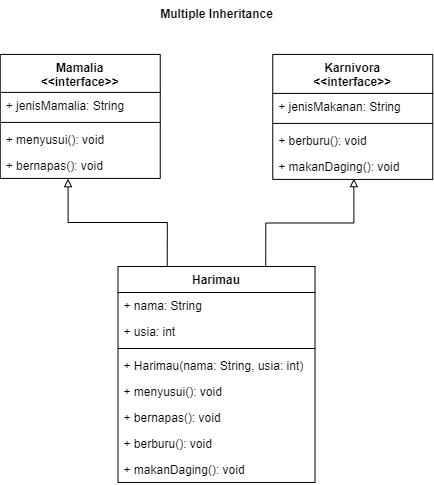

The diagram above was exported from draw.io. Its source (the exported page's mxGraphModel, read from the mxfile embedded in the PNG):
<mxGraphModel dx="-6" dy="511" grid="0" gridSize="10" guides="1" tooltips="1" connect="1" arrows="1" fold="1" page="0" pageScale="1" pageWidth="827" pageHeight="1169" math="0" shadow="0">
  <root>
    <mxCell id="WIyWlLk6GJQsqaUBKTNV-0" />
    <mxCell id="WIyWlLk6GJQsqaUBKTNV-1" parent="WIyWlLk6GJQsqaUBKTNV-0" />
    <mxCell id="NJQpRtNfI7XZ-fcEB4Xe-14" value="Harimau" style="swimlane;fontStyle=1;align=center;verticalAlign=top;childLayout=stackLayout;horizontal=1;startSize=26;horizontalStack=0;resizeParent=1;resizeLast=0;collapsible=1;marginBottom=0;rounded=0;shadow=0;strokeWidth=1;" parent="WIyWlLk6GJQsqaUBKTNV-1" vertex="1">
      <mxGeometry x="996.5" y="324" width="197" height="216" as="geometry">
        <mxRectangle x="550" y="140" width="160" height="26" as="alternateBounds" />
      </mxGeometry>
    </mxCell>
    <mxCell id="NJQpRtNfI7XZ-fcEB4Xe-15" value="+ nama: String" style="text;align=left;verticalAlign=top;spacingLeft=4;spacingRight=4;overflow=hidden;rotatable=0;points=[[0,0.5],[1,0.5]];portConstraint=eastwest;" parent="NJQpRtNfI7XZ-fcEB4Xe-14" vertex="1">
      <mxGeometry y="26" width="197" height="26" as="geometry" />
    </mxCell>
    <mxCell id="meg7Xpt_iPH9WeygcKsQ-10" value="+ usia: int" style="text;align=left;verticalAlign=top;spacingLeft=4;spacingRight=4;overflow=hidden;rotatable=0;points=[[0,0.5],[1,0.5]];portConstraint=eastwest;" parent="NJQpRtNfI7XZ-fcEB4Xe-14" vertex="1">
      <mxGeometry y="52" width="197" height="26" as="geometry" />
    </mxCell>
    <mxCell id="NJQpRtNfI7XZ-fcEB4Xe-16" value="" style="line;html=1;strokeWidth=1;align=left;verticalAlign=middle;spacingTop=-1;spacingLeft=3;spacingRight=3;rotatable=0;labelPosition=right;points=[];portConstraint=eastwest;" parent="NJQpRtNfI7XZ-fcEB4Xe-14" vertex="1">
      <mxGeometry y="78" width="197" height="8" as="geometry" />
    </mxCell>
    <mxCell id="NJQpRtNfI7XZ-fcEB4Xe-17" value="+ Harimau(nama: String, usia: int)" style="text;align=left;verticalAlign=top;spacingLeft=4;spacingRight=4;overflow=hidden;rotatable=0;points=[[0,0.5],[1,0.5]];portConstraint=eastwest;" parent="NJQpRtNfI7XZ-fcEB4Xe-14" vertex="1">
      <mxGeometry y="86" width="197" height="26" as="geometry" />
    </mxCell>
    <mxCell id="meg7Xpt_iPH9WeygcKsQ-11" value="+ menyusui(): void" style="text;align=left;verticalAlign=top;spacingLeft=4;spacingRight=4;overflow=hidden;rotatable=0;points=[[0,0.5],[1,0.5]];portConstraint=eastwest;" parent="NJQpRtNfI7XZ-fcEB4Xe-14" vertex="1">
      <mxGeometry y="112" width="197" height="26" as="geometry" />
    </mxCell>
    <mxCell id="meg7Xpt_iPH9WeygcKsQ-12" value="+ bernapas(): void" style="text;align=left;verticalAlign=top;spacingLeft=4;spacingRight=4;overflow=hidden;rotatable=0;points=[[0,0.5],[1,0.5]];portConstraint=eastwest;" parent="NJQpRtNfI7XZ-fcEB4Xe-14" vertex="1">
      <mxGeometry y="138" width="197" height="26" as="geometry" />
    </mxCell>
    <mxCell id="meg7Xpt_iPH9WeygcKsQ-13" value="+ berburu(): void" style="text;align=left;verticalAlign=top;spacingLeft=4;spacingRight=4;overflow=hidden;rotatable=0;points=[[0,0.5],[1,0.5]];portConstraint=eastwest;" parent="NJQpRtNfI7XZ-fcEB4Xe-14" vertex="1">
      <mxGeometry y="164" width="197" height="26" as="geometry" />
    </mxCell>
    <mxCell id="meg7Xpt_iPH9WeygcKsQ-14" value="+ makanDaging(): void" style="text;align=left;verticalAlign=top;spacingLeft=4;spacingRight=4;overflow=hidden;rotatable=0;points=[[0,0.5],[1,0.5]];portConstraint=eastwest;" parent="NJQpRtNfI7XZ-fcEB4Xe-14" vertex="1">
      <mxGeometry y="190" width="197" height="26" as="geometry" />
    </mxCell>
    <mxCell id="NJQpRtNfI7XZ-fcEB4Xe-20" value="&lt;span style=&quot;color: rgb(0, 0, 0); font-family: Helvetica; font-size: 12px; font-style: normal; font-variant-ligatures: normal; font-variant-caps: normal; font-weight: 700; letter-spacing: normal; orphans: 2; text-indent: 0px; text-transform: none; widows: 2; word-spacing: 0px; -webkit-text-stroke-width: 0px; white-space: nowrap; background-color: rgb(255, 255, 255); text-decoration-thickness: initial; text-decoration-style: initial; text-decoration-color: initial; float: none; display: inline !important;&quot;&gt;Multiple Inheritance&lt;/span&gt;" style="text;whiteSpace=wrap;html=1;align=center;" parent="WIyWlLk6GJQsqaUBKTNV-1" vertex="1">
      <mxGeometry x="1038.75" y="58" width="112.5" height="25.91" as="geometry" />
    </mxCell>
    <mxCell id="meg7Xpt_iPH9WeygcKsQ-0" value="Mamalia&#10;&lt;&lt;interface&gt;&gt;" style="swimlane;fontStyle=1;align=center;verticalAlign=top;childLayout=stackLayout;horizontal=1;startSize=38;horizontalStack=0;resizeParent=1;resizeLast=0;collapsible=1;marginBottom=0;rounded=0;shadow=0;strokeWidth=1;" parent="WIyWlLk6GJQsqaUBKTNV-1" vertex="1">
      <mxGeometry x="878.75" y="111.91" width="160" height="124" as="geometry">
        <mxRectangle x="550" y="140" width="160" height="26" as="alternateBounds" />
      </mxGeometry>
    </mxCell>
    <mxCell id="meg7Xpt_iPH9WeygcKsQ-1" value="+ jenisMamalia: String" style="text;align=left;verticalAlign=top;spacingLeft=4;spacingRight=4;overflow=hidden;rotatable=0;points=[[0,0.5],[1,0.5]];portConstraint=eastwest;" parent="meg7Xpt_iPH9WeygcKsQ-0" vertex="1">
      <mxGeometry y="38" width="160" height="26" as="geometry" />
    </mxCell>
    <mxCell id="meg7Xpt_iPH9WeygcKsQ-2" value="" style="line;html=1;strokeWidth=1;align=left;verticalAlign=middle;spacingTop=-1;spacingLeft=3;spacingRight=3;rotatable=0;labelPosition=right;points=[];portConstraint=eastwest;" parent="meg7Xpt_iPH9WeygcKsQ-0" vertex="1">
      <mxGeometry y="64" width="160" height="8" as="geometry" />
    </mxCell>
    <mxCell id="meg7Xpt_iPH9WeygcKsQ-3" value="+ menyusui(): void" style="text;align=left;verticalAlign=top;spacingLeft=4;spacingRight=4;overflow=hidden;rotatable=0;points=[[0,0.5],[1,0.5]];portConstraint=eastwest;" parent="meg7Xpt_iPH9WeygcKsQ-0" vertex="1">
      <mxGeometry y="72" width="160" height="26" as="geometry" />
    </mxCell>
    <mxCell id="meg7Xpt_iPH9WeygcKsQ-4" value="+ bernapas(): void" style="text;align=left;verticalAlign=top;spacingLeft=4;spacingRight=4;overflow=hidden;rotatable=0;points=[[0,0.5],[1,0.5]];portConstraint=eastwest;" parent="meg7Xpt_iPH9WeygcKsQ-0" vertex="1">
      <mxGeometry y="98" width="160" height="26" as="geometry" />
    </mxCell>
    <mxCell id="meg7Xpt_iPH9WeygcKsQ-5" value="Karnivora&#10;&lt;&lt;interface&gt;&gt;" style="swimlane;fontStyle=1;align=center;verticalAlign=top;childLayout=stackLayout;horizontal=1;startSize=39;horizontalStack=0;resizeParent=1;resizeLast=0;collapsible=1;marginBottom=0;rounded=0;shadow=0;strokeWidth=1;" parent="WIyWlLk6GJQsqaUBKTNV-1" vertex="1">
      <mxGeometry x="1151.25" y="111.91" width="160" height="125" as="geometry">
        <mxRectangle x="550" y="140" width="160" height="26" as="alternateBounds" />
      </mxGeometry>
    </mxCell>
    <mxCell id="meg7Xpt_iPH9WeygcKsQ-6" value="+ jenisMakanan: String" style="text;align=left;verticalAlign=top;spacingLeft=4;spacingRight=4;overflow=hidden;rotatable=0;points=[[0,0.5],[1,0.5]];portConstraint=eastwest;" parent="meg7Xpt_iPH9WeygcKsQ-5" vertex="1">
      <mxGeometry y="39" width="160" height="26" as="geometry" />
    </mxCell>
    <mxCell id="meg7Xpt_iPH9WeygcKsQ-7" value="" style="line;html=1;strokeWidth=1;align=left;verticalAlign=middle;spacingTop=-1;spacingLeft=3;spacingRight=3;rotatable=0;labelPosition=right;points=[];portConstraint=eastwest;" parent="meg7Xpt_iPH9WeygcKsQ-5" vertex="1">
      <mxGeometry y="65" width="160" height="8" as="geometry" />
    </mxCell>
    <mxCell id="meg7Xpt_iPH9WeygcKsQ-8" value="+ berburu(): void" style="text;align=left;verticalAlign=top;spacingLeft=4;spacingRight=4;overflow=hidden;rotatable=0;points=[[0,0.5],[1,0.5]];portConstraint=eastwest;" parent="meg7Xpt_iPH9WeygcKsQ-5" vertex="1">
      <mxGeometry y="73" width="160" height="26" as="geometry" />
    </mxCell>
    <mxCell id="meg7Xpt_iPH9WeygcKsQ-9" value="+ makanDaging(): void" style="text;align=left;verticalAlign=top;spacingLeft=4;spacingRight=4;overflow=hidden;rotatable=0;points=[[0,0.5],[1,0.5]];portConstraint=eastwest;" parent="meg7Xpt_iPH9WeygcKsQ-5" vertex="1">
      <mxGeometry y="99" width="160" height="26" as="geometry" />
    </mxCell>
    <mxCell id="meg7Xpt_iPH9WeygcKsQ-16" style="edgeStyle=orthogonalEdgeStyle;rounded=0;orthogonalLoop=1;jettySize=auto;html=1;exitX=0.25;exitY=0;exitDx=0;exitDy=0;entryX=0.424;entryY=1.012;entryDx=0;entryDy=0;entryPerimeter=0;endArrow=block;endFill=0;" parent="WIyWlLk6GJQsqaUBKTNV-1" source="NJQpRtNfI7XZ-fcEB4Xe-14" target="meg7Xpt_iPH9WeygcKsQ-4" edge="1">
      <mxGeometry relative="1" as="geometry" />
    </mxCell>
    <mxCell id="meg7Xpt_iPH9WeygcKsQ-18" style="edgeStyle=orthogonalEdgeStyle;rounded=0;orthogonalLoop=1;jettySize=auto;html=1;exitX=0.75;exitY=0;exitDx=0;exitDy=0;entryX=0.507;entryY=0.971;entryDx=0;entryDy=0;entryPerimeter=0;endArrow=block;endFill=0;" parent="WIyWlLk6GJQsqaUBKTNV-1" source="NJQpRtNfI7XZ-fcEB4Xe-14" target="meg7Xpt_iPH9WeygcKsQ-9" edge="1">
      <mxGeometry relative="1" as="geometry" />
    </mxCell>
  </root>
</mxGraphModel>